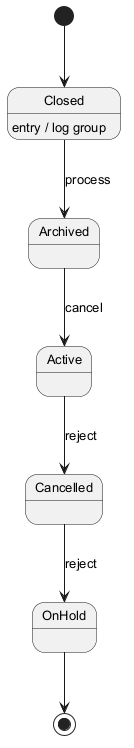

The diagram above was rendered by PlantUML. Its source (embedded in the PNG):
@startuml
skinparam defaultFontSize 13
[*] --> Closed
Closed --> Archived : process
Closed : entry / log group
Archived --> Active : cancel
Active --> Cancelled : reject
Cancelled --> OnHold : reject
OnHold --> [*]
@enduml